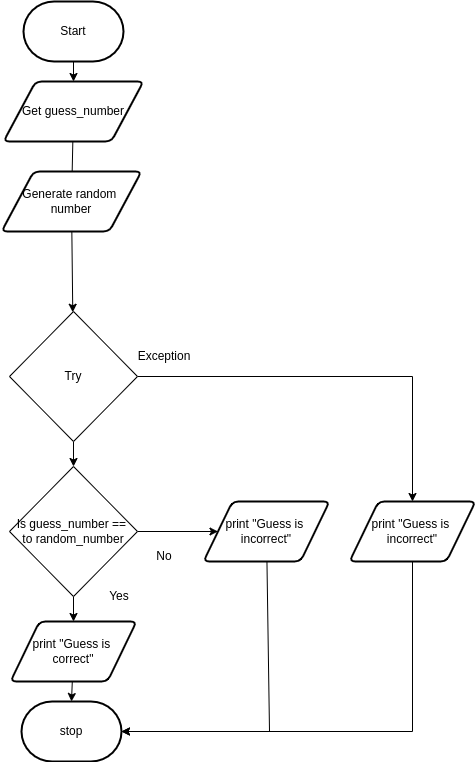

The diagram above was exported from draw.io. Its source (the exported page's mxGraphModel, read from the mxfile embedded in the PNG):
<mxGraphModel dx="967" dy="956" grid="1" gridSize="10" guides="1" tooltips="1" connect="1" arrows="1" fold="1" page="1" pageScale="1" pageWidth="827" pageHeight="1169" math="0" shadow="0">
  <root>
    <mxCell id="0" />
    <mxCell id="1" parent="0" />
    <mxCell id="2" value="" style="edgeStyle=none;html=1;" parent="1" source="3" target="5" edge="1">
      <mxGeometry relative="1" as="geometry" />
    </mxCell>
    <mxCell id="3" value="Start" style="strokeWidth=2;html=1;shape=mxgraph.flowchart.terminator;whiteSpace=wrap;" parent="1" vertex="1">
      <mxGeometry x="364" y="120" width="100" height="60" as="geometry" />
    </mxCell>
    <mxCell id="5" value="Get guess_number" style="shape=parallelogram;html=1;strokeWidth=2;perimeter=parallelogramPerimeter;whiteSpace=wrap;rounded=1;arcSize=12;size=0.23;" parent="1" vertex="1">
      <mxGeometry x="344" y="200" width="140" height="60" as="geometry" />
    </mxCell>
    <mxCell id="6" style="edgeStyle=none;html=1;entryX=0.5;entryY=0;entryDx=0;entryDy=0;entryPerimeter=0;" parent="1" source="7" target="8" edge="1">
      <mxGeometry relative="1" as="geometry" />
    </mxCell>
    <mxCell id="7" value="print &quot;Guess is &lt;br&gt;correct&quot;" style="shape=parallelogram;html=1;strokeWidth=2;perimeter=parallelogramPerimeter;whiteSpace=wrap;rounded=1;arcSize=12;size=0.23;" parent="1" vertex="1">
      <mxGeometry x="351" y="740" width="126" height="60" as="geometry" />
    </mxCell>
    <mxCell id="8" value="stop" style="strokeWidth=2;html=1;shape=mxgraph.flowchart.terminator;whiteSpace=wrap;rounded=1;" parent="1" vertex="1">
      <mxGeometry x="362" y="820" width="100" height="60" as="geometry" />
    </mxCell>
    <mxCell id="9" value="" style="edgeStyle=none;html=1;" parent="1" source="11" target="7" edge="1">
      <mxGeometry relative="1" as="geometry" />
    </mxCell>
    <mxCell id="10" value="" style="edgeStyle=none;html=1;" parent="1" source="11" target="15" edge="1">
      <mxGeometry relative="1" as="geometry" />
    </mxCell>
    <mxCell id="11" value="Is guess_number == &lt;br&gt;to random_number" style="rhombus;whiteSpace=wrap;html=1;" parent="1" vertex="1">
      <mxGeometry x="350" y="585" width="128" height="130" as="geometry" />
    </mxCell>
    <mxCell id="12" value="No" style="text;html=1;strokeColor=none;fillColor=none;align=center;verticalAlign=middle;whiteSpace=wrap;rounded=0;fontSize=12;" parent="1" vertex="1">
      <mxGeometry x="475" y="660" width="60" height="30" as="geometry" />
    </mxCell>
    <mxCell id="13" value="Yes" style="text;html=1;strokeColor=none;fillColor=none;align=center;verticalAlign=middle;whiteSpace=wrap;rounded=0;fontSize=12;" parent="1" vertex="1">
      <mxGeometry x="430" y="700" width="60" height="30" as="geometry" />
    </mxCell>
    <mxCell id="14" style="edgeStyle=none;html=1;entryX=1;entryY=0.5;entryDx=0;entryDy=0;entryPerimeter=0;rounded=0;" parent="1" source="15" target="8" edge="1">
      <mxGeometry relative="1" as="geometry">
        <Array as="points">
          <mxPoint x="610" y="850" />
        </Array>
      </mxGeometry>
    </mxCell>
    <mxCell id="15" value="print &quot;Guess is &lt;br&gt;incorrect&quot;" style="shape=parallelogram;html=1;strokeWidth=2;perimeter=parallelogramPerimeter;whiteSpace=wrap;rounded=1;arcSize=12;size=0.23;" parent="1" vertex="1">
      <mxGeometry x="544" y="620" width="126" height="60" as="geometry" />
    </mxCell>
    <mxCell id="23" value="" style="edgeStyle=none;rounded=0;html=1;" edge="1" parent="1" source="16" target="20">
      <mxGeometry relative="1" as="geometry" />
    </mxCell>
    <mxCell id="16" value="Generate random&amp;nbsp;&lt;br&gt;number" style="shape=parallelogram;html=1;strokeWidth=2;perimeter=parallelogramPerimeter;whiteSpace=wrap;rounded=1;arcSize=12;size=0.23;" parent="1" vertex="1">
      <mxGeometry x="342" y="290" width="140" height="60" as="geometry" />
    </mxCell>
    <mxCell id="17" value="" style="edgeStyle=none;html=1;endArrow=none;" parent="1" source="5" target="16" edge="1">
      <mxGeometry relative="1" as="geometry">
        <mxPoint x="414" y="260" as="sourcePoint" />
        <mxPoint x="414" y="400" as="targetPoint" />
      </mxGeometry>
    </mxCell>
    <mxCell id="21" value="" style="edgeStyle=none;html=1;" edge="1" parent="1" source="20" target="11">
      <mxGeometry relative="1" as="geometry" />
    </mxCell>
    <mxCell id="22" style="edgeStyle=none;html=1;entryX=0.5;entryY=0;entryDx=0;entryDy=0;rounded=0;" edge="1" parent="1" source="20" target="25">
      <mxGeometry relative="1" as="geometry">
        <Array as="points">
          <mxPoint x="753" y="495" />
        </Array>
      </mxGeometry>
    </mxCell>
    <mxCell id="20" value="&lt;span style=&quot;font-weight: normal&quot;&gt;Try&lt;/span&gt;" style="rhombus;whiteSpace=wrap;html=1;fontStyle=1" vertex="1" parent="1">
      <mxGeometry x="350" y="430" width="128" height="130" as="geometry" />
    </mxCell>
    <mxCell id="24" value="Exception" style="text;html=1;strokeColor=none;fillColor=none;align=center;verticalAlign=middle;whiteSpace=wrap;rounded=0;fontSize=12;" vertex="1" parent="1">
      <mxGeometry x="475" y="460" width="60" height="30" as="geometry" />
    </mxCell>
    <mxCell id="26" style="edgeStyle=none;rounded=0;html=1;entryX=1;entryY=0.5;entryDx=0;entryDy=0;entryPerimeter=0;exitX=0.5;exitY=1;exitDx=0;exitDy=0;" edge="1" parent="1" source="25" target="8">
      <mxGeometry relative="1" as="geometry">
        <Array as="points">
          <mxPoint x="753" y="850" />
        </Array>
      </mxGeometry>
    </mxCell>
    <mxCell id="25" value="print &quot;Guess is &lt;br&gt;incorrect&quot;" style="shape=parallelogram;html=1;strokeWidth=2;perimeter=parallelogramPerimeter;whiteSpace=wrap;rounded=1;arcSize=12;size=0.23;" vertex="1" parent="1">
      <mxGeometry x="690" y="620" width="126" height="60" as="geometry" />
    </mxCell>
  </root>
</mxGraphModel>